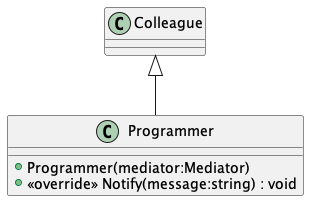

The diagram above was rendered by PlantUML. Its source (embedded in the PNG):
@startuml
class Programmer {
    + Programmer(mediator:Mediator)
    + <<override>> Notify(message:string) : void
}
Colleague <|-- Programmer
@enduml